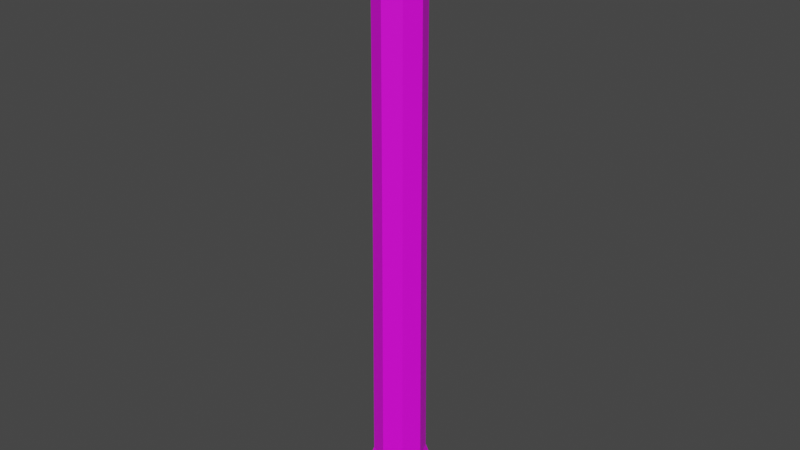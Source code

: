# Source: col28x4.blend  (saved by Blender 2.92.15; exported with 4.5.12 LTS)
import bpy
from mathutils import Matrix  # noqa: F401  (used for matrix-valued properties, if any)

bpy.ops.wm.read_factory_settings(use_empty=True)
scene = bpy.context.scene
scene.name = 'Scene'

# ---- collections
col_collection = bpy.data.collections.new('Collection'); scene.collection.children.link(col_collection)

# ---- images (referenced by path relative to the original .blend; pixels are not part of the script)
import os
ASSET_DIR = os.environ.get("B2B_ASSET_DIR", "")  # directory of the original .blend (textures are referenced by path, not embedded)
HERE = os.path.dirname(os.path.abspath(__file__))  # packed textures are extracted next to this script under _unpacked/

def load_image(name, relpath, width, height, colorspace="sRGB"):
    """Load a texture the original file referenced (path relative to the .blend, or extracted next to this script)."""
    p = next((c for c in (os.path.join(HERE, relpath), os.path.join(ASSET_DIR, relpath)) if relpath and os.path.exists(c)), "")
    if p:
        img = bpy.data.images.load(p, check_existing=True)
        img.name = name
    else:  # same state as the original file: an image datablock whose file is absent (Cycles renders it pink)
        img = bpy.data.images.new(name, width, height)
        img.source = "FILE"
        img.filepath = "//" + (relpath or name)
    img.colorspace_settings.name = colorspace
    return img
img_replace0_png = load_image('replace0.png', 'replace0.png', 1024, 1024, 'sRGB')

# ---- materials (node trees are filled in below, after node groups)
mat_replace0_png = bpy.data.materials.new('replace0.png')
mat_replace0_png.use_transparent_shadow = False

# ---- material node trees
mat_replace0_png.use_nodes = True; mat_replace0_png.node_tree.nodes.clear()
_N = mat_replace0_png.node_tree.nodes; _L = mat_replace0_png.node_tree.links
n0 = _N.new('ShaderNodeBsdfPrincipled'); n0.name = 'Principled BSDF'; n0.location = (10, 300)
n0.distribution = 'GGX'
n0.subsurface_method = 'BURLEY'
n0.inputs[3].default_value = 1.45
n0.inputs[27].default_value = (0.0, 0.0, 0.0, 1.0)
n0.inputs[28].default_value = 1.0
n1 = _N.new('ShaderNodeOutputMaterial'); n1.name = 'Material Output'; n1.location = (300, 300)
n2 = _N.new('ShaderNodeTexImage'); n2.name = 'Image Texture'; n2.location = (-280, 280)
n2.image = img_replace0_png
_L.new(n0.outputs[0], n1.inputs[0])
_L.new(n2.outputs[0], n0.inputs[0])
n1.is_active_output = True

# ---- world
world_world = bpy.data.worlds.new('World'); scene.world = world_world
world_world.use_nodes = True; world_world.node_tree.nodes.clear()
_N = world_world.node_tree.nodes; _L = world_world.node_tree.links
n0 = _N.new('ShaderNodeOutputWorld'); n0.name = 'World Output'; n0.location = (300, 300)
n1 = _N.new('ShaderNodeBackground'); n1.name = 'Background'; n1.location = (10, 300)
n1.inputs[0].default_value = (0.05088, 0.05088, 0.05088, 1.0)
_L.new(n1.outputs[0], n0.inputs[0])
n0.is_active_output = True
world_world.color = (0.05088, 0.05088, 0.05088)
world_world.use_sun_shadow = False
world_world.sun_shadow_jitter_overblur = 0.0

# ---- meshes
me_cube_001 = bpy.data.meshes.new('Cube.001')
me_cube_001.from_pydata([(-2.0, -2.0, -14.0), (-2.0, -2.0, -13.5), (-2.0, 2.0, -14.0), (-2.0, 2.0, -13.5), (2.0, -2.0, -14.0), (2.0, -2.0, -13.5), (2.0, 2.0, -14.0), (2.0, 2.0, -13.5), (0.8493, 0.8493, -11.5), (0.7827, 0.7827, 12.0), (1.107, -4.428e-08, 12.0), (-1.068e-07, -1.107, 12.0), (-0.7827, -0.7827, 12.0), (-1.107, 1.73e-08, 12.0), (-0.8493, 0.8493, -11.5), (-0.7827, 0.7827, 12.0), (2.453e-09, 1.893, -13.5), (-1.387e-08, 1.201, -11.5), (1.339, 1.339, -13.5), (1.893, -8.195e-08, -13.5), (1.201, -4.507e-08, -11.5), (1.339, -1.339, -13.5), (0.8493, -0.8493, -11.5), (-1.63e-07, -1.893, -13.5), (-1.189e-07, -1.201, -11.5), (-1.339, -1.339, -13.5), (-0.8493, -0.8493, -11.5), (-1.893, 2.337e-08, -13.5), (-1.201, 2.176e-08, -11.5), (-1.339, 1.339, -13.5), (1.098e-09, 1.848, -12.83), (-4.565e-09, 1.509, -12.39), (1.067, 1.067, -12.39), (1.307, 1.307, -12.83), (1.509, -6.157e-08, -12.39), (1.848, -7.948e-08, -12.83), (1.067, -1.067, -12.39), (1.307, -1.307, -12.83), (-1.365e-07, -1.509, -12.39), (-1.605e-07, -1.848, -12.83), (-1.067, -1.067, -12.39), (-1.307, -1.307, -12.83), (-1.509, 2.237e-08, -12.39), (-1.848, 2.335e-08, -12.83), (-1.067, 1.067, -12.39), (-1.307, 1.307, -12.83), (-2.35e-09, 1.841, 14.0), (-1.278e-08, 1.107, 12.0), (1.841, 1.841, 14.0), (1.841, -7.754e-08, 14.0), (1.841, -1.841, 14.0), (0.7827, -0.7827, 12.0), (-1.613e-07, -1.841, 14.0), (-1.841, -1.841, 14.0), (-1.841, 2.363e-08, 14.0), (-1.841, 1.841, 14.0), (-1.723e-08, 1.557, 13.33), (-1.297e-08, 1.39, 12.89), (1.022, 1.022, 12.89), (1.265, 1.265, 13.33), (1.39, -5.443e-08, 12.89), (1.557, -6.231e-08, 13.33), (1.022, -1.022, 12.89), (1.265, -1.265, 13.33), (-1.344e-07, -1.39, 12.89), (-1.533e-07, -1.557, 13.33), (-1.022, -1.022, 12.89), (-1.265, -1.265, 13.33), (-1.39, 2.288e-08, 12.89), (-1.557, 2.429e-08, 13.33), (-1.022, 1.022, 12.89), (-1.265, 1.265, 13.33), (0.7857, 0.7857, 7.66), (0.7947, 0.7947, 2.72), (0.8097, 0.8097, -2.22), (0.8307, 0.8307, -7.16), (-0.7857, 0.7857, 7.66), (-0.7947, 0.7947, 2.72), (-0.8097, 0.8097, -2.22), (-0.8307, 0.8307, -7.16), (-1.356e-08, 1.175, -7.16), (-1.322e-08, 1.145, -2.22), (-1.298e-08, 1.124, 2.72), (-1.283e-08, 1.111, 7.66), (1.111, -4.39e-08, 7.66), (1.124, -4.384e-08, 2.72), (1.145, -4.41e-08, -2.22), (1.175, -4.466e-08, -7.16), (0.7857, -0.7857, 7.66), (0.7947, -0.7947, 2.72), (0.8097, -0.8097, -2.22), (0.8307, -0.8307, -7.16), (-1.078e-07, -1.111, 7.66), (-1.096e-07, -1.124, 2.72), (-1.122e-07, -1.145, -2.22), (-1.157e-07, -1.175, -7.16), (-0.7857, -0.7857, 7.66), (-0.7947, -0.7947, 2.72), (-0.8097, -0.8097, -2.22), (-0.8307, -0.8307, -7.16), (-1.111, 1.792e-08, 7.66), (-1.124, 1.869e-08, 2.72), (-1.145, 1.961e-08, -2.22), (-1.175, 2.07e-08, -7.16)], [], [(0, 1, 3, 2), (2, 3, 7, 6), (6, 7, 5, 4), (4, 5, 1, 0), (2, 6, 4, 0), (7, 3, 1, 5), (83, 47, 9, 72), (72, 9, 10, 84), (84, 10, 51, 88), (88, 51, 11, 92), (92, 11, 12, 96), (96, 12, 13, 100), (100, 13, 15, 76), (76, 15, 47, 83), (31, 17, 8, 32), (32, 8, 20, 34), (34, 20, 22, 36), (36, 22, 24, 38), (38, 24, 26, 40), (40, 26, 28, 42), (42, 28, 14, 44), (44, 14, 17, 31), (29, 45, 30, 16), (45, 44, 31, 30), (27, 43, 45, 29), (43, 42, 44, 45), (25, 41, 43, 27), (41, 40, 42, 43), (23, 39, 41, 25), (39, 38, 40, 41), (21, 37, 39, 23), (37, 36, 38, 39), (19, 35, 37, 21), (35, 34, 36, 37), (18, 33, 35, 19), (33, 32, 34, 35), (16, 30, 33, 18), (30, 31, 32, 33), (57, 58, 9, 47), (58, 60, 10, 9), (60, 62, 51, 10), (62, 64, 11, 51), (64, 66, 12, 11), (66, 68, 13, 12), (68, 70, 15, 13), (70, 57, 47, 15), (46, 55, 54, 53, 52, 50, 49, 48), (55, 46, 56, 71), (71, 56, 57, 70), (54, 55, 71, 69), (69, 71, 70, 68), (53, 54, 69, 67), (67, 69, 68, 66), (52, 53, 67, 65), (65, 67, 66, 64), (50, 52, 65, 63), (63, 65, 64, 62), (49, 50, 63, 61), (61, 63, 62, 60), (48, 49, 61, 59), (59, 61, 60, 58), (46, 48, 59, 56), (56, 59, 58, 57), (14, 79, 80, 17), (79, 78, 81, 80), (78, 77, 82, 81), (77, 76, 83, 82), (28, 103, 79, 14), (103, 102, 78, 79), (102, 101, 77, 78), (101, 100, 76, 77), (26, 99, 103, 28), (99, 98, 102, 103), (98, 97, 101, 102), (97, 96, 100, 101), (24, 95, 99, 26), (95, 94, 98, 99), (94, 93, 97, 98), (93, 92, 96, 97), (22, 91, 95, 24), (91, 90, 94, 95), (90, 89, 93, 94), (89, 88, 92, 93), (20, 87, 91, 22), (87, 86, 90, 91), (86, 85, 89, 90), (85, 84, 88, 89), (8, 75, 87, 20), (75, 74, 86, 87), (74, 73, 85, 86), (73, 72, 84, 85), (17, 80, 75, 8), (80, 81, 74, 75), (81, 82, 73, 74), (82, 83, 72, 73)])
_uv = me_cube_001.uv_layers.new(name='UVMap')
_uv.uv.foreach_set('vector', [-0.5, 1.0, -0.5, 0.9453, 0.0, 0.9453, 0.0, 1.0, 0.0, 1.0, 0.0, 0.9453, 0.5, 0.9453, 0.5, 1.0, 0.5, 1.0, 0.5, 0.9453, 1.0, 0.9453, 1.0, 1.0, 1.0, 1.0, 1.0, 0.9453, 1.5, 0.9453, 1.5, 1.0, 0.8438, 0.9609, 0.9062, 0.9609, 0.9062, 0.9922, 0.8438, 0.9922, 0.625, 0.9609, 0.6875, 0.9609, 0.6875, 0.9922, 0.625, 0.9922, 1.5, 0.1797, 1.5, 0.4453, 1.25, 0.4453, 1.25, 0.1797, 1.25, 0.1797, 1.25, 0.4453, 1.0, 0.4453, 1.0, 0.1797, 1.0, 0.1797, 1.0, 0.4453, 0.75, 0.4453, 0.75, 0.1797, 0.75, 0.1797, 0.75, 0.4453, 0.5, 0.4453, 0.5, 0.1797, 0.5, 0.1797, 0.5, 0.4453, 0.25, 0.4453, 0.25, 0.1797, 0.25, 0.1797, 0.25, 0.4453, 0.0, 0.4453, 0.0, 0.1797, 0.0, 0.1797, 0.0, 0.4453, -0.25, 0.4453, -0.25, 0.1797, -0.25, 0.1797, -0.25, 0.4453, -0.5, 0.4453, -0.5, 0.1797, 1.0, 0.4844, 1.0, 0.4453, 0.875, 0.4453, 0.875, 0.4844, 0.875, 0.4844, 0.875, 0.4453, 0.75, 0.4453, 0.75, 0.4844, 0.75, 0.4844, 0.75, 0.4453, 0.625, 0.4453, 0.625, 0.4844, 0.625, 0.4844, 0.625, 0.4453, 0.5, 0.4453, 0.5, 0.4844, 0.5, 0.4844, 0.5, 0.4453, 0.375, 0.4453, 0.375, 0.4844, 0.375, 0.4844, 0.375, 0.4453, 0.25, 0.4453, 0.25, 0.4844, 0.25, 0.4844, 0.25, 0.4453, 0.125, 0.4453, 0.125, 0.4844, 0.125, 0.4844, 0.125, 0.4453, 0.0, 0.4453, 0.0, 0.4844, 0.125, 0.4453, 0.125, 0.5078, 0.0, 0.5078, 0.0, 0.4453, 0.125, 0.5, 0.125, 0.4844, 0.0, 0.4844, 0.0, 0.5, 0.25, 0.4453, 0.25, 0.5078, 0.125, 0.5078, 0.125, 0.4453, 0.25, 0.5, 0.25, 0.4844, 0.125, 0.4844, 0.125, 0.5, 0.375, 0.4453, 0.375, 0.5078, 0.25, 0.5078, 0.25, 0.4453, 0.375, 0.5, 0.375, 0.4844, 0.25, 0.4844, 0.25, 0.5, 0.5, 0.4453, 0.5, 0.5078, 0.375, 0.5078, 0.375, 0.4453, 0.5, 0.5, 0.5, 0.4844, 0.375, 0.4844, 0.375, 0.5, 0.625, 0.4453, 0.625, 0.5078, 0.5, 0.5078, 0.5, 0.4453, 0.625, 0.5, 0.625, 0.4844, 0.5, 0.4844, 0.5, 0.5, 0.75, 0.4453, 0.75, 0.5078, 0.625, 0.5078, 0.625, 0.4453, 0.75, 0.5, 0.75, 0.4844, 0.625, 0.4844, 0.625, 0.5, 0.875, 0.4453, 0.875, 0.5078, 0.75, 0.5078, 0.75, 0.4453, 0.875, 0.5, 0.875, 0.4844, 0.75, 0.4844, 0.75, 0.5, 1.0, 0.4453, 1.0, 0.5078, 0.875, 0.5078, 0.875, 0.4453, 1.0, 0.5, 1.0, 0.4844, 0.875, 0.4844, 0.875, 0.5, 1.5, 0.6406, 1.25, 0.6406, 1.25, 0.4453, 1.5, 0.4453, 1.25, 0.6406, 1.0, 0.6406, 1.0, 0.4453, 1.25, 0.4453, 1.0, 0.6406, 0.75, 0.6406, 0.75, 0.4453, 1.0, 0.4453, 0.75, 0.6406, 0.5, 0.6406, 0.5, 0.4453, 0.75, 0.4453, 0.5, 0.6406, 0.25, 0.6406, 0.25, 0.4453, 0.5, 0.4453, 0.25, 0.6406, 0.0, 0.6406, 0.0, 0.4453, 0.25, 0.4453, 0.0, 0.6406, -0.25, 0.6406, -0.25, 0.4453, 0.0, 0.4453, -0.25, 0.6406, -0.5, 0.6406, -0.5, 0.4453, -0.25, 0.4453, 0.5781, 0.9922, 0.5469, 0.9922, 0.5469, 0.9766, 0.5469, 0.9609, 0.5781, 0.9609, 0.6094, 0.9609, 0.6094, 0.9766, 0.6094, 0.9922, -0.25, 0.9453, -0.5, 0.9453, -0.5, 0.7344, -0.25, 0.7344, -0.25, 0.7344, -0.5, 0.7344, -0.5, 0.6406, -0.25, 0.6406, 0.0, 0.9453, -0.25, 0.9453, -0.25, 0.7344, 0.0, 0.7344, 0.0, 0.7344, -0.25, 0.7344, -0.25, 0.6406, 0.0, 0.6406, 0.25, 0.9453, 0.0, 0.9453, 0.0, 0.7344, 0.25, 0.7344, 0.25, 0.7344, 0.0, 0.7344, 0.0, 0.6406, 0.25, 0.6406, 0.5, 0.9453, 0.25, 0.9453, 0.25, 0.7344, 0.5, 0.7344, 0.5, 0.7344, 0.25, 0.7344, 0.25, 0.6406, 0.5, 0.6406, 0.75, 0.9453, 0.5, 0.9453, 0.5, 0.7344, 0.75, 0.7344, 0.75, 0.7344, 0.5, 0.7344, 0.5, 0.6406, 0.75, 0.6406, 1.0, 0.9453, 0.75, 0.9453, 0.75, 0.7344, 1.0, 0.7344, 1.0, 0.7344, 0.75, 0.7344, 0.75, 0.6406, 1.0, 0.6406, 1.25, 0.9453, 1.0, 0.9453, 1.0, 0.7344, 1.25, 0.7344, 1.25, 0.7344, 1.0, 0.7344, 1.0, 0.6406, 1.25, 0.6406, 1.5, 0.9453, 1.25, 0.9453, 1.25, 0.7344, 1.5, 0.7344, 1.5, 0.7344, 1.25, 0.7344, 1.25, 0.6406, 1.5, 0.6406, -0.25, 0.4453, -0.25, 0.1797, -0.5, 0.1797, -0.5, 0.4453, -0.25, 0.007812, -0.25, 0.2734, -0.5, 0.2734, -0.5, 0.007812, -0.25, 0.007812, -0.25, 0.2734, -0.5, 0.2734, -0.5, 0.007812, -0.25, 0.007812, -0.25, 0.2734, -0.5, 0.2734, -0.5, 0.007812, 0.0, 0.4453, 0.0, 0.1797, -0.25, 0.1797, -0.25, 0.4453, 0.0, 0.007812, 0.0, 0.2734, -0.25, 0.2734, -0.25, 0.007812, 0.0, 0.007812, 0.0, 0.2734, -0.25, 0.2734, -0.25, 0.007812, 0.0, 0.007812, 0.0, 0.2734, -0.25, 0.2734, -0.25, 0.007812, 0.25, 0.4453, 0.25, 0.1797, 0.0, 0.1797, 0.0, 0.4453, 0.25, 0.007812, 0.25, 0.2734, 0.0, 0.2734, 0.0, 0.007812, 0.25, 0.007812, 0.25, 0.2734, 0.0, 0.2734, 0.0, 0.007812, 0.25, 0.007812, 0.25, 0.2734, 0.0, 0.2734, 0.0, 0.007812, 0.5, 0.4453, 0.5, 0.1797, 0.25, 0.1797, 0.25, 0.4453, 0.5, 0.007812, 0.5, 0.2734, 0.25, 0.2734, 0.25, 0.007812, 0.5, 0.007812, 0.5, 0.2734, 0.25, 0.2734, 0.25, 0.007812, 0.5, 0.007812, 0.5, 0.2734, 0.25, 0.2734, 0.25, 0.007812, 0.75, 0.4453, 0.75, 0.1797, 0.5, 0.1797, 0.5, 0.4453, 0.75, 0.007812, 0.75, 0.2734, 0.5, 0.2734, 0.5, 0.007812, 0.75, 0.007812, 0.75, 0.2734, 0.5, 0.2734, 0.5, 0.007812, 0.75, 0.007812, 0.75, 0.2734, 0.5, 0.2734, 0.5, 0.007812, 1.0, 0.4453, 1.0, 0.1797, 0.75, 0.1797, 0.75, 0.4453, 1.0, 0.007812, 1.0, 0.2734, 0.75, 0.2734, 0.75, 0.007812, 1.0, 0.007812, 1.0, 0.2734, 0.75, 0.2734, 0.75, 0.007812, 1.0, 0.007812, 1.0, 0.2734, 0.75, 0.2734, 0.75, 0.007812, 1.25, 0.4453, 1.25, 0.1797, 1.0, 0.1797, 1.0, 0.4453, 1.25, 0.007812, 1.25, 0.2734, 1.0, 0.2734, 1.0, 0.007812, 1.25, 0.007812, 1.25, 0.2734, 1.0, 0.2734, 1.0, 0.007812, 1.25, 0.007812, 1.25, 0.2734, 1.0, 0.2734, 1.0, 0.007812, 1.5, 0.4453, 1.5, 0.1797, 1.25, 0.1797, 1.25, 0.4453, 1.5, 0.007812, 1.5, 0.2734, 1.25, 0.2734, 1.25, 0.007812, 1.5, 0.007812, 1.5, 0.2734, 1.25, 0.2734, 1.25, 0.007812, 1.5, 0.007812, 1.5, 0.2734, 1.25, 0.2734, 1.25, 0.007812])
me_cube_001.materials.append(mat_replace0_png)
me_cube_001.use_remesh_fix_poles = True
me_cube_001.use_remesh_preserve_attributes = False
me_cube_001.use_mirror_vertex_groups = False
me_cube_001.update()

# ---- objects
ob_col = bpy.data.objects.new('col', me_cube_001)

# ---- transforms, parenting, visibility, modifiers, constraints
ob_col.location = (0.0, 0.0, 0.0)
ob_col.lineart.crease_threshold = 0.0

# ---- collection membership
col_collection.objects.link(ob_col)

# ---- scene / render settings (as saved in the file)
scene.frame_start = 1; scene.frame_end = 250; scene.frame_set(1)
scene.render.engine = 'BLENDER_EEVEE_NEXT'
scene.cycles.use_denoising = False
scene.cycles.samples = 128
scene.cycles.sampling_pattern = 'TABULATED_SOBOL'
scene.cycles.use_adaptive_sampling = False
scene.cycles.use_light_tree = False
scene.view_settings.view_transform = 'Filmic'
bpy.context.view_layer.update()

# ---- added for rendering (the .blend has no active camera and no usable light): camera, sun
cam_auto = bpy.data.cameras.new('AutoCamera')
cam_auto.lens = 50.0
cam_auto.sensor_width = 36.0
cam_auto.clip_end = 1000.0
ob_auto_camera = bpy.data.objects.new('AutoCamera', cam_auto)
scene.collection.objects.link(ob_auto_camera)
ob_auto_camera.location = (26.4297, -31.7156, 21.1438)
ob_auto_camera.rotation_euler = (1.09748, -7.21219e-08, 0.694738)
scene.camera = ob_auto_camera
light_auto_sun = bpy.data.lights.new('AutoSun', 'SUN')
light_auto_sun.energy = 3.0
light_auto_sun.angle = 0.0523599
ob_auto_sun = bpy.data.objects.new('AutoSun', light_auto_sun)
scene.collection.objects.link(ob_auto_sun)
ob_auto_sun.rotation_euler = (0.872665, 0.174533, 0.523599)
bpy.context.view_layer.update()
